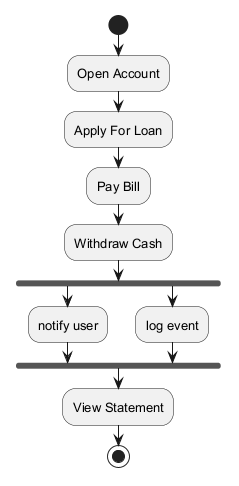

The diagram above was rendered by PlantUML. Its source (embedded in the PNG):
@startuml
skinparam defaultFontSize 13
start
:Open Account;
:Apply For Loan;
:Pay Bill;
:Withdraw Cash;
fork
:notify user;
fork again
:log event;
end fork
:View Statement;
stop
@enduml